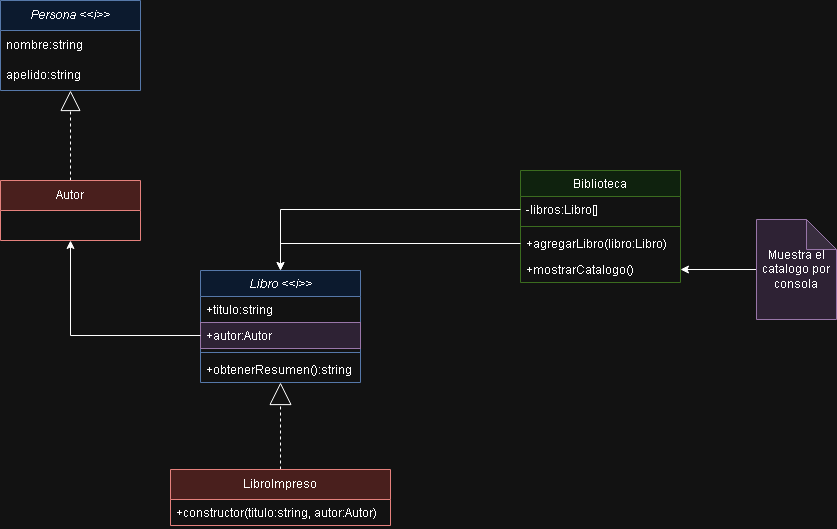

The diagram above was exported from draw.io. Its source (the exported page's mxGraphModel, read from the mxfile embedded in the PNG):
<mxGraphModel dx="1434" dy="746" grid="1" gridSize="10" guides="1" tooltips="1" connect="1" arrows="1" fold="1" page="1" pageScale="1" pageWidth="827" pageHeight="1169" math="0" shadow="0">
  <root>
    <mxCell id="0" />
    <mxCell id="1" parent="0" />
    <mxCell id="hp5P7DYi8_XnkjN7mxmS-1" value="&lt;i&gt;Persona &amp;lt;&amp;lt;i&amp;gt;&amp;gt;&lt;/i&gt;" style="swimlane;fontStyle=0;childLayout=stackLayout;horizontal=1;startSize=30;horizontalStack=0;resizeParent=1;resizeParentMax=0;resizeLast=0;collapsible=1;marginBottom=0;whiteSpace=wrap;html=1;fillColor=#dae8fc;strokeColor=#6c8ebf;" vertex="1" parent="1">
      <mxGeometry x="160" y="90" width="140" height="90" as="geometry" />
    </mxCell>
    <mxCell id="hp5P7DYi8_XnkjN7mxmS-2" value="nombre:string" style="text;strokeColor=none;fillColor=none;align=left;verticalAlign=middle;spacingLeft=4;spacingRight=4;overflow=hidden;points=[[0,0.5],[1,0.5]];portConstraint=eastwest;rotatable=0;whiteSpace=wrap;html=1;" vertex="1" parent="hp5P7DYi8_XnkjN7mxmS-1">
      <mxGeometry y="30" width="140" height="30" as="geometry" />
    </mxCell>
    <mxCell id="hp5P7DYi8_XnkjN7mxmS-3" value="apelido:string" style="text;strokeColor=none;fillColor=none;align=left;verticalAlign=middle;spacingLeft=4;spacingRight=4;overflow=hidden;points=[[0,0.5],[1,0.5]];portConstraint=eastwest;rotatable=0;whiteSpace=wrap;html=1;" vertex="1" parent="hp5P7DYi8_XnkjN7mxmS-1">
      <mxGeometry y="60" width="140" height="30" as="geometry" />
    </mxCell>
    <mxCell id="hp5P7DYi8_XnkjN7mxmS-10" style="edgeStyle=orthogonalEdgeStyle;rounded=0;orthogonalLoop=1;jettySize=auto;html=1;endSize=18;endArrow=block;endFill=0;dashed=1;" edge="1" parent="1" source="hp5P7DYi8_XnkjN7mxmS-6" target="hp5P7DYi8_XnkjN7mxmS-1">
      <mxGeometry relative="1" as="geometry" />
    </mxCell>
    <mxCell id="hp5P7DYi8_XnkjN7mxmS-6" value="Autor" style="swimlane;fontStyle=0;childLayout=stackLayout;horizontal=1;startSize=30;horizontalStack=0;resizeParent=1;resizeParentMax=0;resizeLast=0;collapsible=1;marginBottom=0;whiteSpace=wrap;html=1;fillColor=#f8cecc;strokeColor=#b85450;" vertex="1" parent="1">
      <mxGeometry x="160" y="270" width="140" height="60" as="geometry" />
    </mxCell>
    <mxCell id="hp5P7DYi8_XnkjN7mxmS-21" style="edgeStyle=orthogonalEdgeStyle;rounded=0;orthogonalLoop=1;jettySize=auto;html=1;targetPerimeterSpacing=0;endSize=20;endArrow=block;endFill=0;dashed=1;" edge="1" parent="1" source="hp5P7DYi8_XnkjN7mxmS-11" target="hp5P7DYi8_XnkjN7mxmS-14">
      <mxGeometry relative="1" as="geometry" />
    </mxCell>
    <mxCell id="hp5P7DYi8_XnkjN7mxmS-11" value="LibroImpreso" style="swimlane;fontStyle=0;childLayout=stackLayout;horizontal=1;startSize=30;horizontalStack=0;resizeParent=1;resizeParentMax=0;resizeLast=0;collapsible=1;marginBottom=0;whiteSpace=wrap;html=1;fillColor=#f8cecc;strokeColor=#b85450;" vertex="1" parent="1">
      <mxGeometry x="330" y="559" width="220" height="56" as="geometry" />
    </mxCell>
    <mxCell id="hp5P7DYi8_XnkjN7mxmS-22" value="+constructor(titulo:string, autor:Autor)" style="text;strokeColor=none;fillColor=none;align=left;verticalAlign=top;spacingLeft=4;spacingRight=4;overflow=hidden;rotatable=0;points=[[0,0.5],[1,0.5]];portConstraint=eastwest;whiteSpace=wrap;html=1;" vertex="1" parent="hp5P7DYi8_XnkjN7mxmS-11">
      <mxGeometry y="30" width="220" height="26" as="geometry" />
    </mxCell>
    <mxCell id="hp5P7DYi8_XnkjN7mxmS-14" value="&lt;i style=&quot;font-weight: normal;&quot;&gt;Libro &amp;lt;&amp;lt;i&amp;gt;&amp;gt;&lt;/i&gt;" style="swimlane;fontStyle=1;align=center;verticalAlign=top;childLayout=stackLayout;horizontal=1;startSize=26;horizontalStack=0;resizeParent=1;resizeParentMax=0;resizeLast=0;collapsible=1;marginBottom=0;whiteSpace=wrap;html=1;fillColor=#dae8fc;strokeColor=#6c8ebf;" vertex="1" parent="1">
      <mxGeometry x="360" y="360" width="160" height="112" as="geometry" />
    </mxCell>
    <mxCell id="hp5P7DYi8_XnkjN7mxmS-15" value="+titulo:string" style="text;strokeColor=none;fillColor=none;align=left;verticalAlign=top;spacingLeft=4;spacingRight=4;overflow=hidden;rotatable=0;points=[[0,0.5],[1,0.5]];portConstraint=eastwest;whiteSpace=wrap;html=1;" vertex="1" parent="hp5P7DYi8_XnkjN7mxmS-14">
      <mxGeometry y="26" width="160" height="26" as="geometry" />
    </mxCell>
    <mxCell id="hp5P7DYi8_XnkjN7mxmS-18" value="+autor:Autor" style="text;strokeColor=#9673a6;fillColor=#e1d5e7;align=left;verticalAlign=top;spacingLeft=4;spacingRight=4;overflow=hidden;rotatable=0;points=[[0,0.5],[1,0.5]];portConstraint=eastwest;whiteSpace=wrap;html=1;" vertex="1" parent="hp5P7DYi8_XnkjN7mxmS-14">
      <mxGeometry y="52" width="160" height="26" as="geometry" />
    </mxCell>
    <mxCell id="hp5P7DYi8_XnkjN7mxmS-16" value="" style="line;strokeWidth=1;fillColor=none;align=left;verticalAlign=middle;spacingTop=-1;spacingLeft=3;spacingRight=3;rotatable=0;labelPosition=right;points=[];portConstraint=eastwest;strokeColor=inherit;" vertex="1" parent="hp5P7DYi8_XnkjN7mxmS-14">
      <mxGeometry y="78" width="160" height="8" as="geometry" />
    </mxCell>
    <mxCell id="hp5P7DYi8_XnkjN7mxmS-17" value="+obtenerResumen():string" style="text;strokeColor=none;fillColor=none;align=left;verticalAlign=top;spacingLeft=4;spacingRight=4;overflow=hidden;rotatable=0;points=[[0,0.5],[1,0.5]];portConstraint=eastwest;whiteSpace=wrap;html=1;" vertex="1" parent="hp5P7DYi8_XnkjN7mxmS-14">
      <mxGeometry y="86" width="160" height="26" as="geometry" />
    </mxCell>
    <mxCell id="hp5P7DYi8_XnkjN7mxmS-20" style="edgeStyle=orthogonalEdgeStyle;rounded=0;orthogonalLoop=1;jettySize=auto;html=1;" edge="1" parent="1" source="hp5P7DYi8_XnkjN7mxmS-18" target="hp5P7DYi8_XnkjN7mxmS-6">
      <mxGeometry relative="1" as="geometry" />
    </mxCell>
    <mxCell id="hp5P7DYi8_XnkjN7mxmS-23" value="&lt;span style=&quot;font-weight: normal;&quot;&gt;Biblioteca&lt;/span&gt;" style="swimlane;fontStyle=1;align=center;verticalAlign=top;childLayout=stackLayout;horizontal=1;startSize=26;horizontalStack=0;resizeParent=1;resizeParentMax=0;resizeLast=0;collapsible=1;marginBottom=0;whiteSpace=wrap;html=1;fillColor=#d5e8d4;strokeColor=#82b366;" vertex="1" parent="1">
      <mxGeometry x="680" y="260" width="160" height="112" as="geometry" />
    </mxCell>
    <mxCell id="hp5P7DYi8_XnkjN7mxmS-24" value="-libros:Libro[]" style="text;strokeColor=none;fillColor=none;align=left;verticalAlign=top;spacingLeft=4;spacingRight=4;overflow=hidden;rotatable=0;points=[[0,0.5],[1,0.5]];portConstraint=eastwest;whiteSpace=wrap;html=1;" vertex="1" parent="hp5P7DYi8_XnkjN7mxmS-23">
      <mxGeometry y="26" width="160" height="26" as="geometry" />
    </mxCell>
    <mxCell id="hp5P7DYi8_XnkjN7mxmS-26" value="" style="line;strokeWidth=1;fillColor=none;align=left;verticalAlign=middle;spacingTop=-1;spacingLeft=3;spacingRight=3;rotatable=0;labelPosition=right;points=[];portConstraint=eastwest;strokeColor=inherit;" vertex="1" parent="hp5P7DYi8_XnkjN7mxmS-23">
      <mxGeometry y="52" width="160" height="8" as="geometry" />
    </mxCell>
    <mxCell id="hp5P7DYi8_XnkjN7mxmS-27" value="+agregarLibro(libro:Libro)" style="text;strokeColor=none;fillColor=none;align=left;verticalAlign=top;spacingLeft=4;spacingRight=4;overflow=hidden;rotatable=0;points=[[0,0.5],[1,0.5]];portConstraint=eastwest;whiteSpace=wrap;html=1;" vertex="1" parent="hp5P7DYi8_XnkjN7mxmS-23">
      <mxGeometry y="60" width="160" height="26" as="geometry" />
    </mxCell>
    <mxCell id="hp5P7DYi8_XnkjN7mxmS-28" value="+mostrarCatalogo()" style="text;strokeColor=none;fillColor=none;align=left;verticalAlign=top;spacingLeft=4;spacingRight=4;overflow=hidden;rotatable=0;points=[[0,0.5],[1,0.5]];portConstraint=eastwest;whiteSpace=wrap;html=1;" vertex="1" parent="hp5P7DYi8_XnkjN7mxmS-23">
      <mxGeometry y="86" width="160" height="26" as="geometry" />
    </mxCell>
    <mxCell id="hp5P7DYi8_XnkjN7mxmS-30" style="edgeStyle=orthogonalEdgeStyle;rounded=0;orthogonalLoop=1;jettySize=auto;html=1;" edge="1" parent="1" source="hp5P7DYi8_XnkjN7mxmS-29" target="hp5P7DYi8_XnkjN7mxmS-28">
      <mxGeometry relative="1" as="geometry" />
    </mxCell>
    <mxCell id="hp5P7DYi8_XnkjN7mxmS-29" value="Muestra el catalogo por consola" style="shape=note;whiteSpace=wrap;html=1;backgroundOutline=1;darkOpacity=0.05;fillColor=#e1d5e7;strokeColor=#9673a6;" vertex="1" parent="1">
      <mxGeometry x="916" y="309" width="80" height="100" as="geometry" />
    </mxCell>
    <mxCell id="hp5P7DYi8_XnkjN7mxmS-31" style="edgeStyle=orthogonalEdgeStyle;rounded=0;orthogonalLoop=1;jettySize=auto;html=1;" edge="1" parent="1" source="hp5P7DYi8_XnkjN7mxmS-24" target="hp5P7DYi8_XnkjN7mxmS-14">
      <mxGeometry relative="1" as="geometry" />
    </mxCell>
    <mxCell id="hp5P7DYi8_XnkjN7mxmS-32" style="edgeStyle=orthogonalEdgeStyle;rounded=0;orthogonalLoop=1;jettySize=auto;html=1;" edge="1" parent="1" source="hp5P7DYi8_XnkjN7mxmS-27" target="hp5P7DYi8_XnkjN7mxmS-14">
      <mxGeometry relative="1" as="geometry" />
    </mxCell>
  </root>
</mxGraphModel>